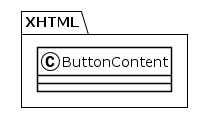

The diagram above was rendered by PlantUML. Its source (embedded in the PNG):
@startuml
!theme plain
package XHTML {
class ButtonContent {
}
}
@enduml